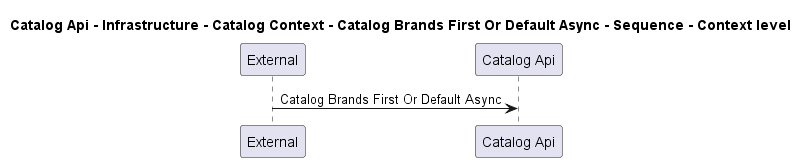

The diagram above was rendered by PlantUML. Its source (embedded in the PNG):
@startuml
!pragma layout smetana

title Catalog Api - Infrastructure - Catalog Context - Catalog Brands First Or Default Async - Sequence - Context level

participant "External" as C4InterFlow.SoftwareSystems.ExternalSystem
participant "Catalog Api" as dotnet.eShop.Architecture.SoftwareSystems.CatalogApi

C4InterFlow.SoftwareSystems.ExternalSystem -> dotnet.eShop.Architecture.SoftwareSystems.CatalogApi : Catalog Brands First Or Default Async


@enduml